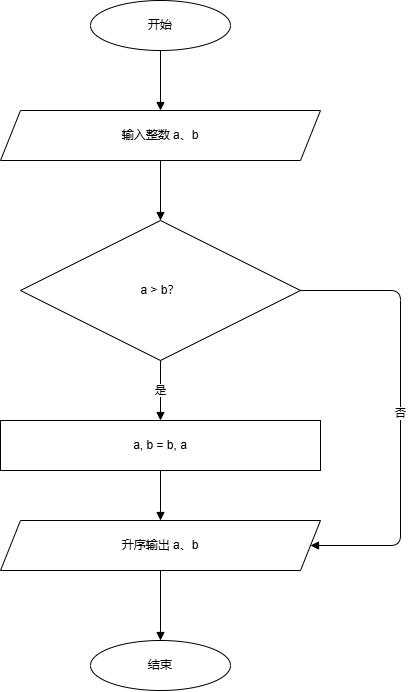

The diagram above was exported from draw.io. Its source (the exported page's mxGraphModel, read from the mxfile embedded in the PNG):
<mxGraphModel dx="591" dy="743" grid="1" gridSize="10" guides="1" tooltips="1" connect="1" arrows="1" fold="1" page="1" pageScale="1" pageWidth="827" pageHeight="1169" math="0" shadow="0">
  <root>
    <mxCell id="0" />
    <mxCell id="1" parent="0" />
    <mxCell id="2" parent="1" style="ellipse;whiteSpace=wrap;html=1;" value="开始" vertex="1">
      <mxGeometry height="50" width="140" x="330" y="40" as="geometry" />
    </mxCell>
    <mxCell id="3" parent="1" style="shape=parallelogram;perimeter=parallelogramPerimeter;whiteSpace=wrap;html=1;fixedSize=1;" value="输入整数 a、b" vertex="1">
      <mxGeometry height="50" width="320" x="240" y="150" as="geometry" />
    </mxCell>
    <mxCell id="4" parent="1" style="shape=rhombus;perimeter=rhombusPerimeter;whiteSpace=wrap;html=1;" value="a &gt; b？" vertex="1">
      <mxGeometry height="140" width="280" x="260" y="260" as="geometry" />
    </mxCell>
    <mxCell id="6" parent="1" style="rounded=0;whiteSpace=wrap;html=1;" value="a, b = b, a" vertex="1">
      <mxGeometry height="50" width="320" x="240" y="460" as="geometry" />
    </mxCell>
    <mxCell id="7" parent="1" style="shape=parallelogram;perimeter=parallelogramPerimeter;whiteSpace=wrap;html=1;fixedSize=1;" value="升序输出 a、b" vertex="1">
      <mxGeometry height="50" width="320" x="240" y="560" as="geometry" />
    </mxCell>
    <mxCell id="9" parent="1" style="ellipse;whiteSpace=wrap;html=1;" value="结束" vertex="1">
      <mxGeometry height="50" width="140" x="330" y="680" as="geometry" />
    </mxCell>
    <mxCell id="10" edge="1" parent="1" source="2" style="edgeStyle=orthogonalEdgeStyle;rounded=1;orthogonalLoop=1;jettySize=auto;html=1;endArrow=block;endFill=1;" target="3">
      <mxGeometry relative="1" as="geometry" />
    </mxCell>
    <mxCell id="11" edge="1" parent="1" source="3" style="edgeStyle=orthogonalEdgeStyle;rounded=1;orthogonalLoop=1;jettySize=auto;html=1;endArrow=block;endFill=1;" target="4">
      <mxGeometry relative="1" as="geometry" />
    </mxCell>
    <mxCell id="12" edge="1" parent="1" source="4" style="edgeStyle=orthogonalEdgeStyle;rounded=1;orthogonalLoop=1;jettySize=auto;html=1;endArrow=block;endFill=1;exitX=0.5;exitY=1;exitDx=0;exitDy=0;" target="6" value="是">
      <mxGeometry relative="1" as="geometry" />
    </mxCell>
    <mxCell id="13" edge="1" parent="1" source="6" style="edgeStyle=orthogonalEdgeStyle;rounded=1;orthogonalLoop=1;jettySize=auto;html=1;endArrow=block;endFill=1;" target="7">
      <mxGeometry relative="1" as="geometry" />
    </mxCell>
    <mxCell id="14" edge="1" parent="1" source="7" style="edgeStyle=orthogonalEdgeStyle;rounded=1;orthogonalLoop=1;jettySize=auto;html=1;endArrow=block;endFill=1;" target="9">
      <mxGeometry relative="1" as="geometry" />
    </mxCell>
    <mxCell id="15" edge="1" parent="1" source="4" style="edgeStyle=orthogonalEdgeStyle;rounded=1;orthogonalLoop=1;jettySize=auto;html=1;endArrow=block;endFill=1;exitX=1;exitY=0.5;exitDx=0;exitDy=0;entryX=1;entryY=0.5;entryDx=0;entryDy=0;" target="7" value="否">
      <mxGeometry relative="1" as="geometry">
        <Array as="points">
          <mxPoint x="640" y="330" />
          <mxPoint x="640" y="585" />
        </Array>
      </mxGeometry>
    </mxCell>
  </root>
</mxGraphModel>